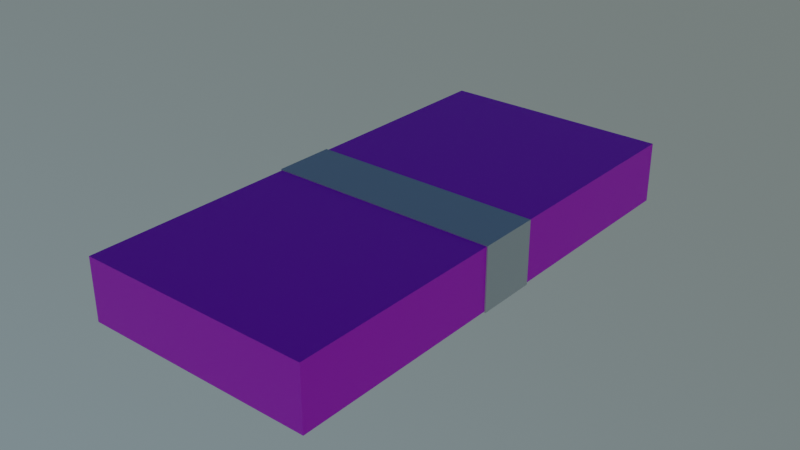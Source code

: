 # Source: banknote.blend  (saved by Blender 2.82.7; exported with 4.5.12 LTS)
import bpy
from mathutils import Matrix  # noqa: F401  (used for matrix-valued properties, if any)

bpy.ops.wm.read_factory_settings(use_empty=True)
scene = bpy.context.scene
scene.name = 'Scene'

# ---- collections
col_collection = bpy.data.collections.new('Collection'); scene.collection.children.link(col_collection)

# ---- images (referenced by path relative to the original .blend; pixels are not part of the script)
import os
ASSET_DIR = os.environ.get("B2B_ASSET_DIR", "")  # directory of the original .blend (textures are referenced by path, not embedded)
HERE = os.path.dirname(os.path.abspath(__file__))  # packed textures are extracted next to this script under _unpacked/

def load_image(name, relpath, width, height, colorspace="sRGB"):
    """Load a texture the original file referenced (path relative to the .blend, or extracted next to this script)."""
    p = next((c for c in (os.path.join(HERE, relpath), os.path.join(ASSET_DIR, relpath)) if relpath and os.path.exists(c)), "")
    if p:
        img = bpy.data.images.load(p, check_existing=True)
        img.name = name
    else:  # same state as the original file: an image datablock whose file is absent (Cycles renders it pink)
        img = bpy.data.images.new(name, width, height)
        img.source = "FILE"
        img.filepath = "//" + (relpath or name)
    img.colorspace_settings.name = colorspace
    return img
img_tex_png = load_image('tex.png', 'tex.png', 1024, 1024, 'sRGB')

# ---- materials (node trees are filled in below, after node groups)
mat_material_001 = bpy.data.materials.new('Material.001')
mat_material = bpy.data.materials.new('Material')

# ---- material node trees
mat_material_001.use_nodes = True; mat_material_001.node_tree.nodes.clear()
_N = mat_material_001.node_tree.nodes; _L = mat_material_001.node_tree.links
n0 = _N.new('ShaderNodeOutputMaterial'); n0.name = 'Material Output'; n0.location = (300, 300)
n1 = _N.new('ShaderNodeBsdfPrincipled'); n1.name = 'Principled BSDF'; n1.location = (10, 300)
n1.distribution = 'GGX'
n1.subsurface_method = 'BURLEY'
n1.inputs[3].default_value = 1.45
n1.inputs[27].default_value = (0.0, 0.0, 0.0, 1.0)
n1.inputs[28].default_value = 1.0
n2 = _N.new('ShaderNodeTexImage'); n2.name = 'Image Texture'; n2.location = (-360, 167)
n2.image = img_tex_png
_L.new(n1.outputs[0], n0.inputs[0])
_L.new(n2.outputs[0], n1.inputs[0])
n0.is_active_output = True
mat_material.use_nodes = True; mat_material.node_tree.nodes.clear()
_N = mat_material.node_tree.nodes; _L = mat_material.node_tree.links
n0 = _N.new('ShaderNodeOutputMaterial'); n0.name = 'Material Output'; n0.location = (300, 300)
n1 = _N.new('ShaderNodeBsdfPrincipled'); n1.name = 'Principled BSDF'; n1.location = (10, 300)
n1.distribution = 'GGX'
n1.subsurface_method = 'BURLEY'
n1.inputs[0].default_value = (0.8, 0.7751, 0.6716, 1.0)
n1.inputs[3].default_value = 1.45
n1.inputs[27].default_value = (0.0, 0.0, 0.0, 1.0)
n1.inputs[28].default_value = 1.0
_L.new(n1.outputs[0], n0.inputs[0])
n0.is_active_output = True

# ---- world
world_world = bpy.data.worlds.new('World'); scene.world = world_world
world_world.use_nodes = True; world_world.node_tree.nodes.clear()
_N = world_world.node_tree.nodes; _L = world_world.node_tree.links
n0 = _N.new('ShaderNodeOutputWorld'); n0.name = 'World Output'; n0.location = (300, 300)
n1 = _N.new('ShaderNodeBackground'); n1.name = 'Background'; n1.location = (10, 300)
n2 = _N.new('ShaderNodeTexSky'); n2.name = 'Sky Texture'; n2.location = (-190, 280)
n2.sky_type = 'HOSEK_WILKIE'
n2.sun_direction = (0.3857, 0.2857, 0.8773)
n2.turbidity = 1.0
n2.sun_elevation = 1.571
_L.new(n1.outputs[0], n0.inputs[0])
_L.new(n2.outputs[0], n1.inputs[0])
n0.is_active_output = True
world_world.color = (0.05088, 0.05088, 0.05088)
world_world.use_sun_shadow = False
world_world.sun_shadow_jitter_overblur = 0.0

# ---- meshes
me_cube = bpy.data.meshes.new('Cube')
me_cube.from_pydata([(-0.038, -0.08, -0.01), (-0.038, -0.08, 0.01), (-0.038, 0.08, -0.01), (-0.038, 0.08, 0.01), (0.038, -0.08, -0.01), (0.038, -0.08, 0.01), (0.038, 0.08, -0.01), (0.038, 0.08, 0.01)], [], [(0, 1, 3, 2), (2, 3, 7, 6), (6, 7, 5, 4), (4, 5, 1, 0), (2, 6, 4, 0), (7, 3, 1, 5)])
_uv = me_cube.uv_layers.new(name='UVMap')
_uv.uv.foreach_set('vector', [0.1001, 0.9599, 0.1001, 0.8599, 0.8999, 0.8599, 0.8999, 0.9599, 0.9999, 0.8599, 0.8999, 0.8599, 0.8999, 0.48, 0.9999, 0.48, 0.8999, 0.38, 0.8999, 0.48, 0.1001, 0.48, 0.1001, 0.38, 9.796e-05, 0.48, 0.1001, 0.48, 0.1001, 0.8599, 9.802e-05, 0.8599, 0.8999, 9.866e-05, 0.8999, 0.38, 0.1001, 0.38, 0.1001, 9.796e-05, 0.8999, 0.48, 0.8999, 0.8599, 0.1001, 0.8599, 0.1001, 0.48])
me_cube.materials.append(mat_material_001)
me_cube.use_remesh_fix_poles = True
me_cube.use_remesh_preserve_attributes = False
me_cube.use_mirror_vertex_groups = False
me_cube.update()
me_cube_002 = bpy.data.meshes.new('Cube.002')
me_cube_002.from_pydata([(-0.038, -0.08, -0.01), (-0.038, -0.08, 0.01), (-0.038, 0.08, -0.01), (-0.038, 0.08, 0.01), (0.038, -0.08, -0.01), (0.038, -0.08, 0.01), (0.038, 0.08, -0.01), (0.038, 0.08, 0.01), (0.03762, 0.08, -0.009709), (0.03762, -0.08, -0.009709), (0.03762, 0.08, 0.009709), (0.03762, -0.08, 0.009709), (-0.03762, 0.08, 0.009709), (-0.03762, -0.08, 0.009709), (-0.03762, 0.08, -0.009709), (-0.03762, -0.08, -0.009709)], [], [(0, 1, 3, 2), (2, 3, 12, 14, 8, 6), (6, 7, 5, 4), (4, 5, 11, 9, 15, 0), (2, 6, 4, 0), (7, 3, 1, 5), (8, 9, 11, 10), (15, 14, 12, 13), (6, 8, 10, 12, 3, 7), (0, 15, 13, 11, 5, 1), (14, 15, 9, 8), (10, 11, 13, 12)])
_uv = me_cube_002.uv_layers.new(name='UVMap')
_uv.uv.foreach_set('vector', [0.375, 0.0, 0.625, 0.0, 0.625, 0.25, 0.375, 0.25, 0.375, 0.25, 0.625, 0.25, 0.6214, 0.2512, 0.3786, 0.2512, 0.3786, 0.4988, 0.375, 0.5, 0.375, 0.5, 0.625, 0.5, 0.625, 0.75, 0.375, 0.75, 0.375, 0.75, 0.625, 0.75, 0.6214, 0.7512, 0.3786, 0.7512, 0.3786, 0.9988, 0.375, 1.0, 0.125, 0.5, 0.375, 0.5, 0.375, 0.75, 0.125, 0.75, 0.625, 0.5, 0.875, 0.5, 0.875, 0.75, 0.625, 0.75, 0.375, 0.6094, 0.375, 0.6406, 0.625, 0.6406, 0.625, 0.6094, 0.375, 0.1094, 0.375, 0.1406, 0.625, 0.1406, 0.625, 0.1094, 0.375, 0.5, 0.3786, 0.4988, 0.6214, 0.4988, 0.6214, 0.2512, 0.625, 0.25, 0.625, 0.5, 0.375, 1.0, 0.3786, 0.9988, 0.6214, 0.9988, 0.6214, 0.7512, 0.625, 0.75, 0.625, 1.0, 0.125, 0.6094, 0.125, 0.6406, 0.375, 0.6406, 0.375, 0.6094, 0.625, 0.6094, 0.625, 0.6406, 0.875, 0.6406, 0.875, 0.6094])
me_cube_002.materials.append(mat_material)
me_cube_002.use_remesh_fix_poles = True
me_cube_002.use_remesh_preserve_attributes = False
me_cube_002.use_mirror_vertex_groups = False
me_cube_002.update()

# ---- objects
ob_banknote = bpy.data.objects.new('banknote', me_cube)
ob_band = bpy.data.objects.new('band', me_cube_002)

# ---- transforms, parenting, visibility, modifiers, constraints
ob_banknote.location = (0.0, 0.0, 0.01)
ob_banknote.lineart.crease_threshold = 0.0
ob_band.location = (0.0, 0.0, 0.01)
ob_band.scale = (1.01, 0.125, 1.03)
ob_band.lineart.crease_threshold = 0.0

# ---- collection membership
col_collection.objects.link(ob_banknote)
col_collection.objects.link(ob_band)

# ---- scene / render settings (as saved in the file)
scene.frame_start = 1; scene.frame_end = 250; scene.frame_set(2)
scene.render.engine = 'CYCLES'
scene.render.image_settings.file_format = 'OPEN_EXR'
scene.render.image_settings.color_mode = 'RGB'
scene.render.image_settings.color_depth = '32'
scene.render.image_settings.compression = 100
scene.render.use_border = True
scene.cycles.use_denoising = False
scene.cycles.samples = 1024
scene.cycles.sampling_pattern = 'TABULATED_SOBOL'
scene.cycles.use_adaptive_sampling = False
scene.cycles.use_light_tree = False
scene.cycles.max_bounces = 64
scene.cycles.diffuse_bounces = 64
scene.cycles.glossy_bounces = 64
scene.cycles.transmission_bounces = 64
scene.cycles.volume_bounces = 64
scene.cycles.transparent_max_bounces = 64
scene.eevee.taa_samples = 32
scene.eevee.taa_render_samples = 128
scene.eevee.use_raytracing = True
scene.view_settings.view_transform = 'Filmic'
bpy.context.view_layer.update()

# ---- added for rendering (the .blend has no active camera): camera
cam_auto = bpy.data.cameras.new('AutoCamera')
cam_auto.lens = 50.0
cam_auto.sensor_width = 36.0
cam_auto.clip_end = 1000.0
ob_auto_camera = bpy.data.objects.new('AutoCamera', cam_auto)
scene.collection.objects.link(ob_auto_camera)
ob_auto_camera.location = (0.185045, -0.222054, 0.158036)
ob_auto_camera.rotation_euler = (1.09748, -7.21219e-08, 0.694738)
scene.camera = ob_auto_camera
bpy.context.view_layer.update()
